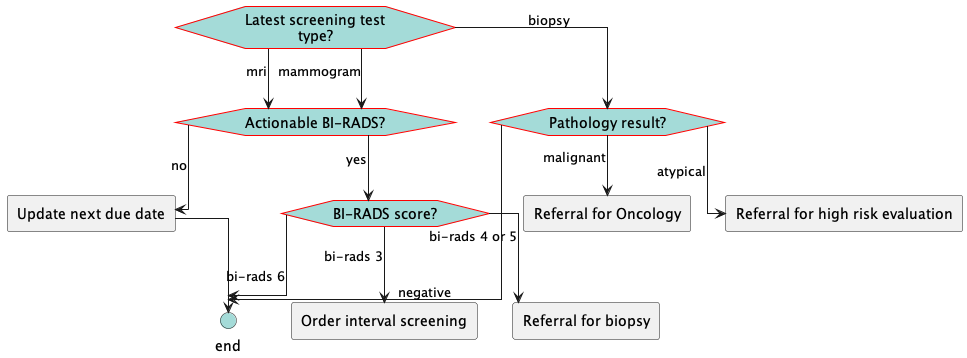

The diagram above was rendered by PlantUML. Its source (embedded in the PNG):
@startuml
hide stereotype
skinparam linetype ortho
<style>
hexagon {
    MaximumWidth: 150 
    BackGroundColor: A4DBD8 
    LineThickness: 1 
    LineColor: red 
    HorizontalAlignment: center
}
rectangle {
    MaximumWidth: 250 
    HorizontalAlignment: center
}
.end {
    BackGroundColor: #A4DBD8
}
</style>
hexagon "Latest screening test type?" as eve_latesttesttype [[#eve-latesttesttype]]
hexagon "Actionable BI-RADS?" as eve_actionablebirads [[#eve-actionablebirads]]
rectangle "Update next due date" as act_updateduedate [[#act-updateduedate]]
hexagon "BI-RADS score?" as eve_biradsscore [[#eve-biradsscore]]
hexagon "Pathology result?" as eve_biopsyresult [[#eve-biopsyresult]]
circle "end" as end_followup <<end>>
rectangle "Order interval screening" as act_intervalscreen [[#act-intervalscreen]]
rectangle "Referral for biopsy" as act_biopsy [[#act-biopsy]]
rectangle "Referral for high risk evaluation" as act_highriskreferral [[#act-highriskreferral]]
rectangle "Referral for Oncology" as act_oncreferral [[#act-oncreferral]]
eve_latesttesttype-->eve_actionablebirads: mammogram
eve_actionablebirads-->act_updateduedate: no
act_updateduedate-->end_followup
eve_actionablebirads-->eve_biradsscore: yes
eve_biradsscore-->act_intervalscreen: bi-rads 3
eve_biradsscore-->act_biopsy: bi-rads 4 or 5
eve_biradsscore-->end_followup: bi-rads 6
eve_latesttesttype-->eve_actionablebirads: mri
eve_latesttesttype-->eve_biopsyresult: biopsy
eve_biopsyresult-->end_followup: negative
eve_biopsyresult-->act_highriskreferral: atypical
eve_biopsyresult-->act_oncreferral: malignant
@enduml